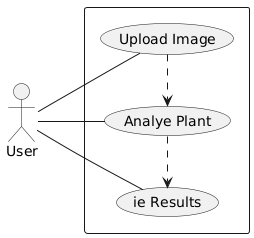

The diagram above was rendered by PlantUML. Its source (embedded in the PNG):
@startuml
left to right direction

actor User

rectangle System {
    usecase "Upload Image"
    usecase "Analyze Plant"
    usecase "View Results"
}

User -- "Upload Image"
User -- "Analyze Plant"
User -- "View Results"

"Upload Image" .> "Analyze Plant" : triggers
"Analyze Plant" .> "View Results" : produces
@enduml